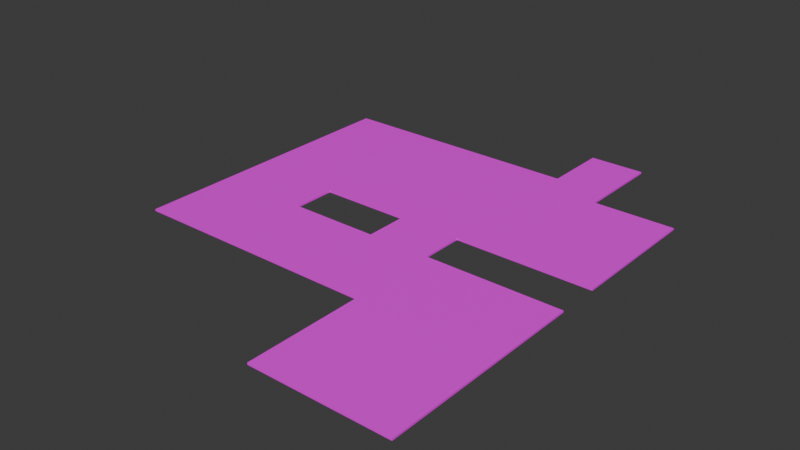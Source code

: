 # Source: Floor_ONEPIECE.blend  (saved by Blender 4.0.36; exported with 4.5.12 LTS)
import bpy
from mathutils import Matrix  # noqa: F401  (used for matrix-valued properties, if any)

bpy.ops.wm.read_factory_settings(use_empty=True)
scene = bpy.context.scene
scene.name = 'Scene'

# ---- collections
col_collection = bpy.data.collections.new('Collection'); scene.collection.children.link(col_collection)

# ---- images (referenced by path relative to the original .blend; pixels are not part of the script)
import os
ASSET_DIR = os.environ.get("B2B_ASSET_DIR", "")  # directory of the original .blend (textures are referenced by path, not embedded)
HERE = os.path.dirname(os.path.abspath(__file__))  # packed textures are extracted next to this script under _unpacked/

def load_image(name, relpath, width, height, colorspace="sRGB"):
    """Load a texture the original file referenced (path relative to the .blend, or extracted next to this script)."""
    p = next((c for c in (os.path.join(HERE, relpath), os.path.join(ASSET_DIR, relpath)) if relpath and os.path.exists(c)), "")
    if p:
        img = bpy.data.images.load(p, check_existing=True)
        img.name = name
    else:  # same state as the original file: an image datablock whose file is absent (Cycles renders it pink)
        img = bpy.data.images.new(name, width, height)
        img.source = "FILE"
        img.filepath = "//" + (relpath or name)
    img.colorspace_settings.name = colorspace
    return img
img_white_oak_floor_tile_png = load_image('White Oak Floor TILE.png', 'White Oak Floor TILE.png', 1024, 1024, 'sRGB')

# ---- materials (node trees are filled in below, after node groups)
mat_material_010 = bpy.data.materials.new('Material.010')
mat_material_010.use_transparent_shadow = False

# ---- material node trees
mat_material_010.use_nodes = True; mat_material_010.node_tree.nodes.clear()
_N = mat_material_010.node_tree.nodes; _L = mat_material_010.node_tree.links
n0 = _N.new('ShaderNodeBsdfPrincipled'); n0.name = 'Principled BSDF'; n0.location = (10, 300)
n0.inputs[3].default_value = 1.45
n1 = _N.new('ShaderNodeOutputMaterial'); n1.name = 'Material Output'; n1.location = (300, 300)
n2 = _N.new('ShaderNodeTexImage'); n2.name = 'Image Texture'; n2.location = (-280, 275)
n2.image = img_white_oak_floor_tile_png
_L.new(n0.outputs[0], n1.inputs[0])
_L.new(n2.outputs[0], n0.inputs[0])
n1.is_active_output = True

# ---- world
world_world = bpy.data.worlds.new('World'); scene.world = world_world
world_world.use_nodes = True; world_world.node_tree.nodes.clear()
_N = world_world.node_tree.nodes; _L = world_world.node_tree.links
n0 = _N.new('ShaderNodeOutputWorld'); n0.name = 'World Output'; n0.location = (300, 300)
n1 = _N.new('ShaderNodeBackground'); n1.name = 'Background'; n1.location = (10, 300)
n1.inputs[0].default_value = (0.05088, 0.05088, 0.05088, 1.0)
_L.new(n1.outputs[0], n0.inputs[0])
n0.is_active_output = True
world_world.color = (0.05088, 0.05088, 0.05088)
world_world.use_sun_shadow = False
world_world.sun_shadow_jitter_overblur = 0.0

# ---- meshes
me_plane_002 = bpy.data.meshes.new('Plane.002')
me_plane_002.from_pydata([(8.023, 0.2422, -20.73), (15.24, 0.2422, 21.57), (15.24, 0.2422, 21.57), (8.023, 0.2422, 21.57), (8.023, 0.2422, -12.84), (-18.83, 0.2422, -12.84), (15.24, 0.2422, -12.84), (8.023, 0.2422, -14.88), (-18.83, 0.2422, -14.88), (3.142, 0.2422, 21.57), (3.142, 0.2422, -20.73), (3.142, 0.2422, -12.84), (3.142, 0.2422, -14.88), (8.023, 0.2422, 3.253), (-18.83, 0.2422, 3.253), (15.24, 0.2422, 3.253), (3.142, 0.2422, 3.253), (8.023, 0.2422, -0.5638), (-18.83, 0.2422, -0.5638), (15.24, 0.2422, -0.5638), (3.142, 0.2422, -0.5638), (8.023, 0.2422, -20.73), (-10.3, 0.2422, -12.84), (-10.3, 0.2422, -14.88), (-10.3, 0.2422, 3.253), (-10.3, 0.2422, -0.5638), (8.023, 0.2422, -14.88), (-2.409, 0.2422, -12.84), (-2.409, 0.2422, -14.88), (-2.409, 0.2422, 3.253), (-2.409, 0.2422, -0.5638), (8.023, 0.2422, 11.12), (-18.83, 0.2422, 11.12), (15.24, 0.2422, 11.12), (3.142, 0.2422, 11.12), (-10.3, 0.2422, 11.12), (-2.409, 0.2422, 11.12), (8.023, 0.2422, 21.57), (8.023, 0.2422, -0.5638), (8.023, 0.2422, -12.84), (-18.83, 0.2422, -0.5638), (-18.83, 0.2422, -12.84), (15.24, 0.2422, -0.5638), (15.24, 0.2422, -12.84), (-18.83, 0.2422, -14.88), (-10.3, 0.2422, -14.88), (3.142, 0.2422, 21.57), (3.142, 0.2422, -20.73), (3.142, 0.2422, -14.88), (3.142, 0.2422, -0.5638), (8.023, 0.2422, 3.253), (-18.83, 0.2422, 11.12), (-18.83, 0.2422, 3.253), (15.24, 0.2422, 11.12), (15.24, 0.2422, 3.253), (3.142, 0.2422, 11.12), (3.142, 0.2422, 3.253), (-10.3, 0.2422, 3.253), (-10.3, 0.2422, -0.5638), (-2.409, 0.2422, -14.88), (-2.409, 0.2422, 3.253), (-2.409, 0.2422, -0.5638), (-10.3, 0.2422, 11.12), (-2.409, 0.2422, 11.12), (-10.3, 0.07876, -12.84), (-18.83, 0.07876, -12.84), (-18.83, 0.07876, -0.5638), (15.24, 0.07876, 21.57), (8.023, 0.07876, 21.57), (15.24, 0.07876, -0.5638), (15.24, 0.07876, -12.84), (8.023, 0.07876, -0.5638), (8.023, 0.07876, -12.84), (8.023, 0.07876, -14.88), (8.023, 0.07876, -20.73), (-18.83, 0.07876, -14.88), (-10.3, 0.07876, -14.88), (3.142, 0.07876, 21.57), (3.142, 0.07876, -20.73), (3.142, 0.07876, -12.84), (3.142, 0.07876, -14.88), (3.142, 0.07876, -0.5638), (8.023, 0.07876, 11.12), (8.023, 0.07876, 3.253), (-18.83, 0.07876, 11.12), (-18.83, 0.07876, 3.253), (15.24, 0.07876, 11.12), (15.24, 0.07876, 3.253), (3.142, 0.07876, 11.12), (3.142, 0.07876, 3.253), (-10.3, 0.07876, 3.253), (-10.3, 0.07876, -0.5638), (-2.409, 0.07876, -12.84), (-2.409, 0.07876, -14.88), (-2.409, 0.07876, 3.253), (-2.409, 0.07876, -0.5638), (-10.3, 0.07876, 11.12), (-2.409, 0.07876, 11.12)], [], [(12, 7, 0, 10), (20, 17, 4, 11), (17, 19, 6, 4), (11, 4, 7, 12), (27, 11, 12, 28), (30, 20, 11, 27), (36, 34, 16, 29), (31, 33, 15, 13), (34, 31, 13, 16), (29, 16, 20, 30), (14, 24, 25, 18), (32, 35, 24, 14), (18, 25, 22, 5), (5, 22, 23, 8), (35, 36, 29, 24), (25, 30, 27, 22), (22, 27, 28, 23), (1, 67, 86, 53), (53, 86, 87, 54), (9, 3, 31, 34), (3, 2, 33, 31), (58, 91, 95, 61), (52, 85, 84, 51), (60, 94, 90, 57), (41, 65, 66, 40), (59, 93, 76, 45), (47, 78, 80, 48), (49, 81, 71, 38), (61, 95, 94, 60), (38, 71, 69, 42), (26, 73, 74, 21), (37, 68, 67, 1), (63, 97, 88, 55), (56, 89, 81, 49), (48, 80, 93, 59), (21, 74, 78, 47), (40, 66, 85, 52), (46, 77, 68, 37), (15, 54, 50, 13), (2, 1, 53, 33), (23, 45, 44, 8), (13, 50, 56, 16), (34, 55, 46, 9), (9, 46, 37, 3), (18, 40, 52, 14), (0, 21, 47, 10), (16, 56, 49, 20), (7, 26, 21, 0), (35, 62, 63, 36), (12, 48, 59, 28), (17, 38, 42, 19), (32, 51, 62, 35), (3, 37, 1, 2), (20, 49, 38, 17), (10, 47, 48, 12), (30, 61, 60, 29), (5, 41, 40, 18), (36, 63, 55, 34), (19, 42, 43, 6), (28, 59, 45, 23), (14, 52, 51, 32), (29, 60, 57, 24), (33, 53, 54, 15), (6, 43, 39, 4), (25, 58, 61, 30), (4, 39, 26, 7), (24, 57, 58, 25), (8, 44, 41, 5), (81, 79, 72, 71), (71, 72, 70, 69), (80, 78, 74, 73), (79, 80, 73, 72), (92, 93, 80, 79), (95, 92, 79, 81), (97, 94, 89, 88), (82, 83, 87, 86), (88, 89, 83, 82), (94, 95, 81, 89), (85, 66, 91, 90), (84, 85, 90, 96), (66, 65, 64, 91), (65, 75, 76, 64), (96, 90, 94, 97), (91, 64, 92, 95), (64, 76, 93, 92), (77, 88, 82, 68), (68, 82, 86, 67), (43, 70, 72, 39), (57, 90, 91, 58), (55, 88, 77, 46), (39, 72, 73, 26), (62, 96, 97, 63), (44, 75, 65, 41), (54, 87, 83, 50), (51, 84, 96, 62), (45, 76, 75, 44), (42, 69, 70, 43), (50, 83, 89, 56)])
_uv = me_plane_002.uv_layers.new(name='UVMap')
_uv.uv.foreach_set('vector', [0.5194, 0.8617, 0.6348, 0.8617, 0.6348, 0.9999, 0.5194, 0.9999, 0.5194, 0.5232, 0.6348, 0.5232, 0.6348, 0.8133, 0.5194, 0.8133, 0.6348, 0.5232, 0.8054, 0.5232, 0.8054, 0.8133, 0.6348, 0.8133, 0.5194, 0.8133, 0.6348, 0.8133, 0.6348, 0.8617, 0.5194, 0.8617, 0.3882, 0.8133, 0.5194, 0.8133, 0.5194, 0.8617, 0.3882, 0.8617, 0.3882, 0.5232, 0.5194, 0.5232, 0.5194, 0.8133, 0.3882, 0.8133, 0.3882, 0.2471, 0.5194, 0.2471, 0.5194, 0.433, 0.3882, 0.433, 0.6348, 0.2471, 0.8054, 0.2471, 0.8054, 0.433, 0.6348, 0.433, 0.5194, 0.2471, 0.6348, 0.2471, 0.6348, 0.433, 0.5194, 0.433, 0.3882, 0.433, 0.5194, 0.433, 0.5194, 0.5232, 0.3882, 0.5232, 8.975e-05, 0.433, 0.2017, 0.433, 0.2017, 0.5232, 8.975e-05, 0.5232, 8.975e-05, 0.2471, 0.2017, 0.2471, 0.2017, 0.433, 8.975e-05, 0.433, 8.975e-05, 0.5232, 0.2017, 0.5232, 0.2017, 0.8133, 8.975e-05, 0.8133, 8.975e-05, 0.8133, 0.2017, 0.8133, 0.2017, 0.8617, 8.975e-05, 0.8617, 0.2017, 0.2471, 0.3882, 0.2471, 0.3882, 0.433, 0.2017, 0.433, 0.2017, 0.5232, 0.3882, 0.5232, 0.3882, 0.8133, 0.2017, 0.8133, 0.2017, 0.8133, 0.3882, 0.8133, 0.3882, 0.8617, 0.2017, 0.8617, 0.8054, 8.975e-05, 0.8054, 8.975e-05, 0.8054, 0.2471, 0.8054, 0.2471, 0.8054, 0.2471, 0.8054, 0.2471, 0.8054, 0.433, 0.8054, 0.433, 0.5194, 8.975e-05, 0.6348, 8.975e-05, 0.6348, 0.2471, 0.5194, 0.2471, 0.6348, 8.975e-05, 0.8054, 8.975e-05, 0.8054, 0.2471, 0.6348, 0.2471, 0.2017, 0.5232, 0.2017, 0.5232, 0.3882, 0.5232, 0.3882, 0.5232, 8.975e-05, 0.433, 8.975e-05, 0.433, 8.975e-05, 0.2471, 8.975e-05, 0.2471, 0.3882, 0.433, 0.3882, 0.433, 0.2017, 0.433, 0.2017, 0.433, 8.975e-05, 0.8133, 8.975e-05, 0.8133, 8.975e-05, 0.5232, 8.975e-05, 0.5232, 0.3882, 0.8617, 0.3882, 0.8617, 0.2017, 0.8617, 0.2017, 0.8617, 0.5194, 0.9999, 0.5194, 0.9999, 0.5194, 0.8617, 0.5194, 0.8617, 0.5194, 0.5232, 0.5194, 0.5232, 0.6348, 0.5232, 0.6348, 0.5232, 0.3882, 0.5232, 0.3882, 0.5232, 0.3882, 0.433, 0.3882, 0.433, 0.6348, 0.5232, 0.6348, 0.5232, 0.8054, 0.5232, 0.8054, 0.5232, 0.6348, 0.8617, 0.6348, 0.8617, 0.6348, 0.9999, 0.6348, 0.9999, 0.6348, 8.975e-05, 0.6348, 8.975e-05, 0.8054, 8.975e-05, 0.8054, 8.975e-05, 0.3882, 0.2471, 0.3882, 0.2471, 0.5194, 0.2471, 0.5194, 0.2471, 0.5194, 0.433, 0.5194, 0.433, 0.5194, 0.5232, 0.5194, 0.5232, 0.5194, 0.8617, 0.5194, 0.8617, 0.3882, 0.8617, 0.3882, 0.8617, 0.6348, 0.9999, 0.6348, 0.9999, 0.5194, 0.9999, 0.5194, 0.9999, 8.975e-05, 0.5232, 8.975e-05, 0.5232, 8.975e-05, 0.433, 8.975e-05, 0.433, 0.5194, 8.975e-05, 0.5194, 8.975e-05, 0.6348, 8.975e-05, 0.6348, 8.975e-05, 0.8054, 0.433, 0.8054, 0.433, 0.6348, 0.433, 0.6348, 0.433, 0.8054, 8.975e-05, 0.8054, 8.975e-05, 0.8054, 0.2471, 0.8054, 0.2471, 0.2017, 0.8617, 0.2017, 0.8617, 8.975e-05, 0.8617, 8.975e-05, 0.8617, 0.6348, 0.433, 0.6348, 0.433, 0.5194, 0.433, 0.5194, 0.433, 0.5194, 0.2471, 0.5194, 0.2471, 0.5194, 8.975e-05, 0.5194, 8.975e-05, 0.5194, 8.975e-05, 0.5194, 8.975e-05, 0.6348, 8.975e-05, 0.6348, 8.975e-05, 8.975e-05, 0.5232, 8.975e-05, 0.5232, 8.975e-05, 0.433, 8.975e-05, 0.433, 0.6348, 0.9999, 0.6348, 0.9999, 0.5194, 0.9999, 0.5194, 0.9999, 0.5194, 0.433, 0.5194, 0.433, 0.5194, 0.5232, 0.5194, 0.5232, 0.6348, 0.8617, 0.6348, 0.8617, 0.6348, 0.9999, 0.6348, 0.9999, 0.2017, 0.2471, 0.2017, 0.2471, 0.3882, 0.2471, 0.3882, 0.2471, 0.5194, 0.8617, 0.5194, 0.8617, 0.3882, 0.8617, 0.3882, 0.8617, 0.6348, 0.5232, 0.6348, 0.5232, 0.8054, 0.5232, 0.8054, 0.5232, 8.975e-05, 0.2471, 8.975e-05, 0.2471, 0.2017, 0.2471, 0.2017, 0.2471, 0.6348, 8.975e-05, 0.6348, 8.975e-05, 0.8054, 8.975e-05, 0.8054, 8.975e-05, 0.5194, 0.5232, 0.5194, 0.5232, 0.6348, 0.5232, 0.6348, 0.5232, 0.5194, 0.9999, 0.5194, 0.9999, 0.5194, 0.8617, 0.5194, 0.8617, 0.3882, 0.5232, 0.3882, 0.5232, 0.3882, 0.433, 0.3882, 0.433, 8.975e-05, 0.8133, 8.975e-05, 0.8133, 8.975e-05, 0.5232, 8.975e-05, 0.5232, 0.3882, 0.2471, 0.3882, 0.2471, 0.5194, 0.2471, 0.5194, 0.2471, 0.8054, 0.5232, 0.8054, 0.5232, 0.8054, 0.8133, 0.8054, 0.8133, 0.3882, 0.8617, 0.3882, 0.8617, 0.2017, 0.8617, 0.2017, 0.8617, 8.975e-05, 0.433, 8.975e-05, 0.433, 8.975e-05, 0.2471, 8.975e-05, 0.2471, 0.3882, 0.433, 0.3882, 0.433, 0.2017, 0.433, 0.2017, 0.433, 0.8054, 0.2471, 0.8054, 0.2471, 0.8054, 0.433, 0.8054, 0.433, 0.8054, 0.8133, 0.8054, 0.8133, 0.6348, 0.8133, 0.6348, 0.8133, 0.2017, 0.5232, 0.2017, 0.5232, 0.3882, 0.5232, 0.3882, 0.5232, 0.6348, 0.8133, 0.6348, 0.8133, 0.6348, 0.8617, 0.6348, 0.8617, 0.2017, 0.433, 0.2017, 0.433, 0.2017, 0.5232, 0.2017, 0.5232, 8.975e-05, 0.8617, 8.975e-05, 0.8617, 8.975e-05, 0.8133, 8.975e-05, 0.8133, 0.5194, 0.5232, 0.5194, 0.8133, 0.6348, 0.8133, 0.6348, 0.5232, 0.6348, 0.5232, 0.6348, 0.8133, 0.8054, 0.8133, 0.8054, 0.5232, 0.5194, 0.8617, 0.5194, 0.9999, 0.6348, 0.9999, 0.6348, 0.8617, 0.5194, 0.8133, 0.5194, 0.8617, 0.6348, 0.8617, 0.6348, 0.8133, 0.3882, 0.8133, 0.3882, 0.8617, 0.5194, 0.8617, 0.5194, 0.8133, 0.3882, 0.5232, 0.3882, 0.8133, 0.5194, 0.8133, 0.5194, 0.5232, 0.3882, 0.2471, 0.3882, 0.433, 0.5194, 0.433, 0.5194, 0.2471, 0.6348, 0.2471, 0.6348, 0.433, 0.8054, 0.433, 0.8054, 0.2471, 0.5194, 0.2471, 0.5194, 0.433, 0.6348, 0.433, 0.6348, 0.2471, 0.3882, 0.433, 0.3882, 0.5232, 0.5194, 0.5232, 0.5194, 0.433, 8.975e-05, 0.433, 8.975e-05, 0.5232, 0.2017, 0.5232, 0.2017, 0.433, 8.975e-05, 0.2471, 8.975e-05, 0.433, 0.2017, 0.433, 0.2017, 0.2471, 8.975e-05, 0.5232, 8.975e-05, 0.8133, 0.2017, 0.8133, 0.2017, 0.5232, 8.975e-05, 0.8133, 8.975e-05, 0.8617, 0.2017, 0.8617, 0.2017, 0.8133, 0.2017, 0.2471, 0.2017, 0.433, 0.3882, 0.433, 0.3882, 0.2471, 0.2017, 0.5232, 0.2017, 0.8133, 0.3882, 0.8133, 0.3882, 0.5232, 0.2017, 0.8133, 0.2017, 0.8617, 0.3882, 0.8617, 0.3882, 0.8133, 0.5194, 8.975e-05, 0.5194, 0.2471, 0.6348, 0.2471, 0.6348, 8.975e-05, 0.6348, 8.975e-05, 0.6348, 0.2471, 0.8054, 0.2471, 0.8054, 8.975e-05, 0.8054, 0.8133, 0.8054, 0.8133, 0.6348, 0.8133, 0.6348, 0.8133, 0.2017, 0.433, 0.2017, 0.433, 0.2017, 0.5232, 0.2017, 0.5232, 0.5194, 0.2471, 0.5194, 0.2471, 0.5194, 8.975e-05, 0.5194, 8.975e-05, 0.6348, 0.8133, 0.6348, 0.8133, 0.6348, 0.8617, 0.6348, 0.8617, 0.2017, 0.2471, 0.2017, 0.2471, 0.3882, 0.2471, 0.3882, 0.2471, 8.975e-05, 0.8617, 8.975e-05, 0.8617, 8.975e-05, 0.8133, 8.975e-05, 0.8133, 0.8054, 0.433, 0.8054, 0.433, 0.6348, 0.433, 0.6348, 0.433, 8.975e-05, 0.2471, 8.975e-05, 0.2471, 0.2017, 0.2471, 0.2017, 0.2471, 0.2017, 0.8617, 0.2017, 0.8617, 8.975e-05, 0.8617, 8.975e-05, 0.8617, 0.8054, 0.5232, 0.8054, 0.5232, 0.8054, 0.8133, 0.8054, 0.8133, 0.6348, 0.433, 0.6348, 0.433, 0.5194, 0.433, 0.5194, 0.433])
me_plane_002.materials.append(mat_material_010)
me_plane_002.update()

# ---- objects
ob_plane = bpy.data.objects.new('Plane', me_plane_002)

# ---- transforms, parenting, visibility, modifiers, constraints
ob_plane.location = (0.0, 0.0, 0.0)
ob_plane.rotation_euler = (1.571, 0.0, 0.0)

# ---- collection membership
col_collection.objects.link(ob_plane)

# ---- scene / render settings (as saved in the file)
scene.frame_start = 1; scene.frame_end = 250; scene.frame_set(1)
scene.render.engine = 'BLENDER_EEVEE_NEXT'
scene.cycles.sampling_pattern = 'TABULATED_SOBOL'
bpy.context.view_layer.update()

# ---- added for rendering (the .blend has no active camera and no usable light): camera, sun
cam_auto = bpy.data.cameras.new('AutoCamera')
cam_auto.lens = 50.0
cam_auto.sensor_width = 36.0
cam_auto.clip_end = 1000.0
ob_auto_camera = bpy.data.objects.new('AutoCamera', cam_auto)
scene.collection.objects.link(ob_auto_camera)
ob_auto_camera.location = (48.4617, -60.7214, 40.3629)
ob_auto_camera.rotation_euler = (1.09748, -7.21219e-08, 0.694738)
scene.camera = ob_auto_camera
light_auto_sun = bpy.data.lights.new('AutoSun', 'SUN')
light_auto_sun.energy = 3.0
light_auto_sun.angle = 0.0523599
ob_auto_sun = bpy.data.objects.new('AutoSun', light_auto_sun)
scene.collection.objects.link(ob_auto_sun)
ob_auto_sun.rotation_euler = (0.872665, 0.174533, 0.523599)
bpy.context.view_layer.update()
